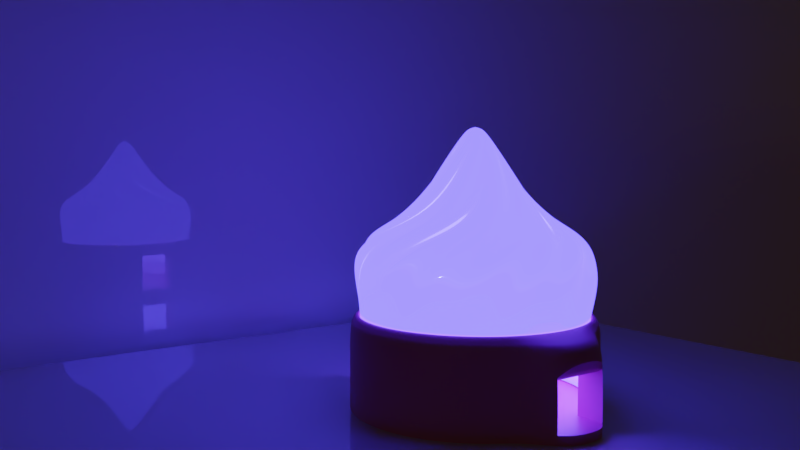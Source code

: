 # Source: lamp.blend  (saved by Blender 2.79.0; exported with 4.5.12 LTS)
import bpy
from mathutils import Matrix  # noqa: F401  (used for matrix-valued properties, if any)

bpy.ops.wm.read_factory_settings(use_empty=True)
scene = bpy.context.scene
scene.name = 'Scene'

# ---- collections
col_collection_1 = bpy.data.collections.new('Collection 1'); scene.collection.children.link(col_collection_1)

# ---- materials (node trees are filled in below, after node groups)
mat_material_004 = bpy.data.materials.new('Material.004')
mat_material_004.alpha_threshold = 0.0
mat_material_004.roughness = 0.5
mat_material_001 = bpy.data.materials.new('Material.001')
mat_material_001.alpha_threshold = 0.0
mat_material_001.roughness = 0.5
mat_material = bpy.data.materials.new('Material')
mat_material.alpha_threshold = 0.0
mat_material.roughness = 0.5
mat_material.line_color = (0.0, 0.0, 0.0, 1.0)
mat_material_002 = bpy.data.materials.new('Material.002')
mat_material_002.alpha_threshold = 0.0
mat_material_002.roughness = 0.5
mat_material_003 = bpy.data.materials.new('Material.003')
mat_material_003.alpha_threshold = 0.0
mat_material_003.roughness = 0.5

# ---- material node trees
mat_material_004.use_nodes = True; mat_material_004.node_tree.nodes.clear()
_N = mat_material_004.node_tree.nodes; _L = mat_material_004.node_tree.links
n0 = _N.new('ShaderNodeOutputMaterial'); n0.name = 'Material Output'; n0.location = (300, 300)
n1 = _N.new('ShaderNodeBsdfPrincipled'); n1.name = 'Principled BSDF'; n1.location = (10, 300)
n1.width = 150
n1.subsurface_method = 'BURLEY'
n1.inputs[2].default_value = 0.0
n1.inputs[3].default_value = 1.45
n1.inputs[9].default_value = (1.0, 1.0, 1.0)
_L.new(n1.outputs[0], n0.inputs[0])
n0.is_active_output = True
mat_material_001.use_nodes = True; mat_material_001.node_tree.nodes.clear()
_N = mat_material_001.node_tree.nodes; _L = mat_material_001.node_tree.links
n0 = _N.new('ShaderNodeOutputMaterial'); n0.name = 'Material Output'; n0.location = (300, 300)
n1 = _N.new('ShaderNodeBsdfPrincipled'); n1.name = 'Principled BSDF'; n1.location = (10, 300)
n1.width = 150
n1.subsurface_method = 'BURLEY'
n1.inputs[1].default_value = 0.4826
n1.inputs[2].default_value = 0.0
n1.inputs[3].default_value = 1.45
n1.inputs[9].default_value = (1.0, 1.0, 1.0)
n1.inputs[19].default_value = 0.25
_L.new(n1.outputs[0], n0.inputs[0])
n0.is_active_output = True
mat_material_002.use_nodes = True; mat_material_002.node_tree.nodes.clear()
_N = mat_material_002.node_tree.nodes; _L = mat_material_002.node_tree.links
n0 = _N.new('ShaderNodeOutputMaterial'); n0.name = 'Material Output'; n0.location = (813, 299)
n1 = _N.new('ShaderNodeEmission'); n1.name = 'Emission'; n1.location = (373, 141)
n1.inputs[0].default_value = (0.03751, 0.02872, 0.8, 1.0)
n1.inputs[1].default_value = 10.3
n2 = _N.new('ShaderNodeBsdfPrincipled'); n2.name = 'Principled BSDF'; n2.location = (1, 193)
n2.width = 150
n2.subsurface_method = 'BURLEY'
n2.inputs[0].default_value = (0.8, 0.7178, 0.6302, 1.0)
n2.inputs[2].default_value = 0.1
n2.inputs[3].default_value = 0.0
n2.inputs[9].default_value = (1.0, 1.0, 1.0)
n2.inputs[15].default_value = 1.0
n2.inputs[19].default_value = 0.25
n2.inputs[24].default_value = 0.2
n3 = _N.new('ShaderNodeAddShader'); n3.name = 'Add Shader'; n3.location = (593, 230)
_L.new(n1.outputs[0], n3.inputs[0])
_L.new(n3.outputs[0], n0.inputs[0])
_L.new(n2.outputs[0], n3.inputs[1])
n0.is_active_output = True
mat_material_003.use_nodes = True; mat_material_003.node_tree.nodes.clear()
_N = mat_material_003.node_tree.nodes; _L = mat_material_003.node_tree.links
n0 = _N.new('ShaderNodeOutputMaterial'); n0.name = 'Material Output'; n0.location = (583, 207)
n1 = _N.new('ShaderNodeBsdfPrincipled'); n1.name = 'Principled BSDF'; n1.location = (270, 267)
n1.width = 150
n1.subsurface_method = 'BURLEY'
n1.inputs[0].default_value = (0.5324, 0.08748, 0.2101, 1.0)
n1.inputs[3].default_value = 1.45
n1.inputs[9].default_value = (1.0, 1.0, 1.0)
_L.new(n1.outputs[0], n0.inputs[0])
n0.is_active_output = True

# ---- world
world_world = bpy.data.worlds.new('World'); scene.world = world_world
world_world.use_nodes = True; world_world.node_tree.nodes.clear()
_N = world_world.node_tree.nodes; _L = world_world.node_tree.links
n0 = _N.new('ShaderNodeOutputWorld'); n0.name = 'World Output'; n0.location = (300, 300)
n1 = _N.new('ShaderNodeBackground'); n1.name = 'Background'; n1.location = (10, 300)
n2 = _N.new('ShaderNodeTexSky'); n2.name = 'Sky Texture'; n2.location = (-190, 300)
n2.sky_type = 'HOSEK_WILKIE'
n2.sun_direction = (0.4441, 0.5164, -0.7322)
n2.turbidity = 2.7
n2.ground_albedo = 0.2571
n2.sun_elevation = 1.571
_L.new(n1.outputs[0], n0.inputs[0])
_L.new(n2.outputs[0], n1.inputs[0])
n0.is_active_output = True
world_world.color = (0.05088, 0.05088, 0.05088)
world_world.use_sun_shadow = False
world_world.sun_shadow_jitter_overblur = 0.0
world_world.cycles.sampling_method = 'MANUAL'

# ---- cameras
cam_camera_001 = bpy.data.cameras.new('Camera.001')
cam_camera_001.clip_end = 1e+04
cam_camera_001.lens = 35.0
cam_camera_001.sensor_width = 32.0
cam_camera_001.sensor_height = 18.0
cam_camera_001.display_size = 2.0
cam_camera_001.dof.focus_distance = 0.0
cam_camera = bpy.data.cameras.new('Camera')
cam_camera.clip_end = 100.0
cam_camera.lens = 35.0
cam_camera.sensor_width = 32.0
cam_camera.sensor_height = 18.0
cam_camera.ortho_scale = 7.314
cam_camera.dof.focus_distance = 0.0

# ---- lights
light_point_002 = bpy.data.lights.new('Point.002', 'POINT')
light_point_002.transmission_factor = 0.0
light_point_002.energy = 1e+04
light_point_002.shadow_buffer_clip_start = 0.5
light_point_002.shadow_soft_size = 0.1
light_point_002.shadow_maximum_resolution = 0.006
light_point_002.use_absolute_resolution = True
light_point = bpy.data.lights.new('Point', 'POINT')
light_point.transmission_factor = 0.0
light_point.energy = 100.0
light_point.shadow_buffer_clip_start = 0.5
light_point.shadow_soft_size = 0.1
light_point.shadow_maximum_resolution = 0.006
light_point.use_absolute_resolution = True
light_lamp = bpy.data.lights.new('Lamp', 'POINT')
light_lamp.transmission_factor = 0.0
light_lamp.cutoff_distance = 30.0
light_lamp.energy = 100.0
light_lamp.shadow_buffer_clip_start = 1.001
light_lamp.shadow_soft_size = 0.1
light_lamp.shadow_maximum_resolution = 0.006
light_lamp.use_absolute_resolution = True

# ---- meshes
me_cylinder = bpy.data.meshes.new('Cylinder')
me_cylinder.from_pydata([(0.0, 10.36, -42.89), (0.0, 10.36, 42.89), (2.111, 10.16, -42.89), (2.111, 10.16, 42.89), (4.141, 9.568, -42.89), (4.141, 9.568, 42.89), (6.012, 8.611, -42.89), (6.012, 8.611, 42.89), (7.652, 7.323, -42.89), (7.652, 7.323, 42.89), (8.998, 5.754, -42.89), (8.998, 5.754, 42.89), (9.998, 3.963, -42.89), (9.998, 3.963, 42.89), (10.61, 2.02, -42.89), (10.61, 2.02, 42.89), (10.82, 7.819e-07, -42.89), (10.82, 7.819e-07, 42.89), (10.61, -14.61, -42.89), (10.61, -14.61, 42.89), (9.998, -16.55, -42.89), (9.998, -16.55, 42.89), (8.998, -18.34, -42.89), (8.998, -18.34, 42.89), (7.652, -19.91, -42.89), (7.652, -19.91, 42.89), (6.012, -21.2, -42.89), (6.012, -21.2, 42.89), (4.141, -22.16, -42.89), (4.141, -22.16, 42.89), (2.111, -22.75, -42.89), (2.111, -22.75, 42.89), (-3.526e-06, -22.95, -42.89), (-3.526e-06, -22.95, 42.89), (-2.111, -22.75, -42.89), (-2.111, -22.75, 42.89), (-4.141, -22.16, -42.89), (-4.141, -22.16, 42.89), (-6.012, -21.2, -42.89), (-6.012, -21.2, 42.89), (-7.652, -19.91, -42.89), (-7.652, -19.91, 42.89), (-8.998, -18.34, -42.89), (-8.998, -18.34, 42.89), (-9.998, -16.55, -42.89), (-9.998, -16.55, 42.89), (-10.61, -14.61, -42.89), (-10.61, -14.61, 42.89), (-10.82, 1e-05, -42.89), (-10.82, 1e-05, 42.89), (-10.61, 2.02, -42.89), (-10.61, 2.02, 42.89), (-9.998, 3.963, -42.89), (-9.998, 3.963, 42.89), (-8.998, 5.754, -42.89), (-8.998, 5.754, 42.89), (-7.652, 7.323, -42.89), (-7.652, 7.323, 42.89), (-6.012, 8.611, -42.89), (-6.012, 8.611, 42.89), (-4.141, 9.568, -42.89), (-4.141, 9.568, 42.89), (-2.111, 10.16, -42.89), (-2.111, 10.16, 42.89)], [], [(0, 1, 3, 2), (2, 3, 5, 4), (4, 5, 7, 6), (6, 7, 9, 8), (8, 9, 11, 10), (10, 11, 13, 12), (12, 13, 15, 14), (14, 15, 17, 16), (16, 17, 19, 18), (18, 19, 21, 20), (20, 21, 23, 22), (22, 23, 25, 24), (24, 25, 27, 26), (26, 27, 29, 28), (28, 29, 31, 30), (30, 31, 33, 32), (32, 33, 35, 34), (34, 35, 37, 36), (36, 37, 39, 38), (38, 39, 41, 40), (40, 41, 43, 42), (42, 43, 45, 44), (44, 45, 47, 46), (46, 47, 49, 48), (48, 49, 51, 50), (50, 51, 53, 52), (52, 53, 55, 54), (54, 55, 57, 56), (56, 57, 59, 58), (58, 59, 61, 60), (3, 1, 63, 61, 59, 57, 55, 53, 51, 49, 47, 45, 43, 41, 39, 37, 35, 33, 31, 29, 27, 25, 23, 21, 19, 17, 15, 13, 11, 9, 7, 5), (60, 61, 63, 62), (62, 63, 1, 0), (0, 2, 4, 6, 8, 10, 12, 14, 16, 18, 20, 22, 24, 26, 28, 30, 32, 34, 36, 38, 40, 42, 44, 46, 48, 50, 52, 54, 56, 58, 60, 62)])
me_cylinder.use_remesh_preserve_volume = False
me_cylinder.use_remesh_preserve_attributes = False
me_cylinder.use_mirror_vertex_groups = False
me_cylinder.update()
me_cube_001 = bpy.data.meshes.new('Cube.001')
me_cube_001.from_pydata([(-1.0, -1.0, -1.0), (-1.0, -1.0, 1.0), (-1.0, 1.0, -1.0), (-1.0, 1.0, 1.0), (1.0, -1.0, -1.0), (1.0, -1.0, 1.0), (1.0, 1.0, -1.0), (1.0, 1.0, 1.0)], [], [(0, 1, 3, 2), (2, 3, 7, 6), (6, 7, 5, 4), (4, 5, 1, 0), (2, 6, 4, 0), (7, 3, 1, 5)])
me_cube_001.materials.append(mat_material_004)
me_cube_001.use_remesh_preserve_volume = False
me_cube_001.use_remesh_preserve_attributes = False
me_cube_001.use_mirror_vertex_groups = False
me_cube_001.update()
me_plane = bpy.data.meshes.new('Plane')
me_plane.from_pydata([(-1.0, -1.0, 0.0), (1.0, -1.0, 0.0), (-1.0, 1.0, 0.0), (1.0, 1.0, 0.0), (-1.0, 1.0, 0.364), (-1.0, -1.0, 0.364), (1.0, -1.0, 0.364), (1.0, 1.0, 0.364)], [], [(0, 2, 3, 1), (5, 6, 7, 4), (1, 3, 7, 6), (2, 0, 5, 4), (3, 2, 4, 7), (0, 1, 6, 5)])
me_plane.materials.append(mat_material_001)
me_plane.use_remesh_preserve_volume = False
me_plane.use_remesh_preserve_attributes = False
me_plane.use_mirror_vertex_groups = False
me_plane.update()
me_cube_002 = bpy.data.meshes.new('Cube.002')
me_cube_002.from_pydata([(8.0, 20.5, 0.3753), (8.0, 6.091e-07, 0.3753), (-8.0, 2.442e-06, 0.3753), (-8.0, 20.5, 0.3753), (8.0, 20.5, 10.5), (8.0, -6.109e-06, 10.5), (-8.0, 3.666e-06, 10.5), (-8.0, 20.5, 10.5), (8.0, 20.5, 6.619), (8.0, -4.686e-06, 6.619), (-8.0, 3.3e-06, 6.619), (-8.0, 20.5, 6.619), (8.0, 17.38, 6.376), (8.0, -4.299e-06, 6.376), (-8.0, 3.251e-06, 6.376), (-8.0, 17.38, 6.376), (8.0, 20.5, 1.211), (8.0, -4.106e-06, 4.531), (-8.0, 3.121e-06, 4.531), (-8.0, 20.5, 1.211), (7.25, 19.54, 11.01), (7.25, 0.9607, 11.01), (-7.25, 19.54, 11.01), (-7.25, 0.9607, 11.01), (7.25, 19.54, 15.42), (7.25, 0.9607, 15.42), (-7.25, 19.54, 15.42), (-7.25, 0.9607, 15.42), (7.25, 0.9607, 12.16), (-7.25, 0.9607, 12.16), (7.25, 19.54, 12.16), (-7.25, 19.54, 12.16), (7.25, 26.21, 15.42), (-7.25, 26.21, 15.42), (7.25, 26.21, 12.16), (-7.25, 26.21, 12.16)], [], [(0, 1, 2, 3), (6, 5, 21, 23), (8, 4, 5, 9), (9, 5, 6, 10), (10, 6, 7, 11), (16, 0, 3, 19), (4, 8, 11, 7), (14, 10, 11, 15), (13, 9, 10, 14), (12, 8, 9, 13), (16, 12, 13, 17), (17, 13, 14, 18), (18, 14, 15, 19), (8, 12, 15, 11), (2, 18, 19, 3), (1, 17, 18, 2), (0, 16, 17, 1), (12, 16, 19, 15), (29, 28, 25, 27), (5, 4, 20, 21), (7, 6, 23, 22), (4, 7, 22, 20), (24, 26, 27, 25), (28, 30, 24, 25), (31, 29, 27, 26), (31, 26, 33, 35), (20, 22, 31, 30), (22, 23, 29, 31), (21, 20, 30, 28), (23, 21, 28, 29), (34, 35, 33, 32), (26, 24, 32, 33), (30, 31, 35, 34), (24, 30, 34, 32)])
me_cube_002.materials.append(mat_material)
me_cube_002.use_remesh_preserve_volume = False
me_cube_002.use_remesh_preserve_attributes = False
me_cube_002.use_mirror_vertex_groups = False
me_cube_002.update()
me_cube = bpy.data.meshes.new('Cube')
me_cube.from_pydata([(8.0, 12.52, 0.0), (8.0, -8.0, 0.0), (-8.0, -8.0, 0.0), (-8.0, 12.52, 0.0), (8.0, 12.52, 12.0), (8.0, -8.0, 12.0), (-8.0, -8.0, 12.0), (-8.0, 12.52, 12.0), (8.0, -9.537e-07, 0.0), (-8.0, 9.537e-07, 0.0), (8.0, -10.53, 24.72), (8.0, -18.53, 24.72), (-8.0, -18.53, 24.72), (-8.0, -10.53, 24.72), (-8.0, -11.34, 16.03), (-8.0, -3.306, 16.16), (8.0, -3.306, 16.16), (8.0, -11.34, 16.03), (8.0, 2.883, 12.0), (8.0, -1.839, 14.22), (8.0, -2.883, 12.0), (8.0, -4.214e-06, 9.117), (8.0, 2.074, 12.08), (8.0, 1.195, 12.3), (8.0, 0.3059, 12.65), (8.0, -0.5331, 13.11), (8.0, -1.265, 13.65), (-8.0, -1.839, 14.22), (-8.0, 2.883, 12.0), (-8.0, 5.914e-07, 9.117), (-8.0, -2.883, 12.0), (-8.0, -1.265, 13.65), (-8.0, -0.5331, 13.11), (-8.0, 0.3059, 12.65), (-8.0, 1.195, 12.3), (-8.0, 2.074, 12.08)], [], [(8, 1, 2, 9), (15, 14, 12, 13), (4, 7, 28, 18), (1, 5, 6, 2), (27, 30, 6, 14, 15), (4, 0, 3, 7), (19, 27, 15, 16), (0, 4, 18, 21, 8), (0, 8, 9, 3), (10, 13, 12, 11), (16, 15, 13, 10), (14, 17, 11, 12), (17, 16, 10, 11), (8, 21, 20, 5, 1), (6, 5, 17, 14), (9, 29, 28, 7, 3), (2, 6, 30, 29, 9), (18, 22, 23, 24, 25, 26, 19, 20, 21), (27, 31, 32, 33, 34, 35, 28, 29, 30), (27, 19, 26, 31), (31, 26, 25, 32), (32, 25, 24, 33), (33, 24, 23, 34), (34, 23, 22, 35), (35, 22, 18, 28), (5, 20, 19, 16, 17)])
me_cube.materials.append(mat_material)
me_cube.use_remesh_preserve_volume = False
me_cube.use_remesh_preserve_attributes = False
me_cube.use_mirror_vertex_groups = False
me_cube.update()
me_cylinder_001 = bpy.data.meshes.new('Cylinder.001')
me_cylinder_001.from_pydata([(0.0, 30.57, -1.0), (-11.76, 28.22, 44.13), (5.964, 29.98, -1.0), (-8.901, 23.8, 44.13), (11.7, 28.24, -1.0), (-0.07069, 30.57, 44.13), (16.98, 25.42, -1.0), (3.244, 27.86, 44.13), (21.62, 21.62, -1.0), (11.63, 28.27, 44.13), (25.42, 16.98, -1.0), (10.54, 23.13, 44.13), (28.24, 11.7, -1.0), (21.57, 21.67, 44.13), (29.98, 5.964, -1.0), (22.0, 17.41, 44.13), (30.57, 2.308e-06, -1.0), (28.22, 11.76, 44.13), (29.98, -5.964, -1.0), (23.8, 8.901, 44.13), (28.24, -11.7, -1.0), (30.57, 0.07069, 44.13), (25.42, -16.98, -1.0), (27.86, -3.244, 44.13), (21.62, -21.62, -1.0), (28.27, -11.63, 44.13), (16.98, -25.42, -1.0), (23.13, -10.54, 44.13), (11.7, -28.24, -1.0), (21.67, -21.57, 44.13), (5.964, -29.98, -1.0), (17.41, -22.0, 44.13), (-9.962e-06, -30.57, -1.0), (11.76, -28.22, 44.13), (-5.964, -29.98, -1.0), (8.901, -23.8, 44.13), (-11.7, -28.24, -1.0), (0.07067, -30.57, 44.13), (-16.98, -25.42, -1.0), (-3.244, -27.86, 44.13), (-21.62, -21.62, -1.0), (-11.63, -28.27, 44.13), (-25.42, -16.98, -1.0), (-10.54, -23.13, 44.13), (-28.24, -11.7, -1.0), (-21.57, -21.67, 44.13), (-29.98, -5.964, -1.0), (-22.0, -17.41, 44.13), (-30.57, 2.952e-05, -1.0), (-28.22, -11.76, 44.13), (-29.98, 5.964, -1.0), (-23.8, -8.901, 44.13), (-28.24, 11.7, -1.0), (-30.57, -0.07065, 44.13), (-25.42, 16.98, -1.0), (-27.86, 3.244, 44.13), (-21.62, 21.62, -1.0), (-28.27, 11.63, 44.13), (-16.98, 25.42, -1.0), (-23.13, 10.54, 44.13), (-11.7, 28.24, -1.0), (-21.67, 21.57, 44.13), (-5.964, 29.98, -1.0), (-17.41, 22.0, 44.13), (-0.7514, -0.1716, 72.81), (-0.7705, -0.02174, 72.81), (-0.7599, 0.129, 72.81), (-0.7202, 0.2748, 72.81), (-0.6527, 0.41, 72.81), (-0.5602, 0.5294, 72.81), (-0.4461, 0.6285, 72.81), (-0.3149, 0.7035, 72.81), (-0.1716, 0.7514, 72.81), (-0.02175, 0.7705, 72.81), (0.129, 0.7599, 72.81), (0.2748, 0.7202, 72.81), (0.41, 0.6527, 72.81), (0.5294, 0.5602, 72.81), (0.6285, 0.4461, 72.81), (0.7035, 0.3149, 72.81), (0.7514, 0.1716, 72.81), (0.7705, 0.02175, 72.81), (0.7599, -0.129, 72.81), (0.7202, -0.2748, 72.81), (0.6527, -0.41, 72.81), (0.5602, -0.5294, 72.81), (0.4461, -0.6285, 72.81), (0.3149, -0.7035, 72.81), (0.1716, -0.7514, 72.81), (0.02174, -0.7705, 72.81), (-0.129, -0.7599, 72.81), (-0.2748, -0.7202, 72.81), (-0.41, -0.6527, 72.81), (-0.5294, -0.5602, 72.81), (-0.6286, -0.4461, 72.81), (-0.7035, -0.3149, 72.81), (-11.27, 8.617, 50.28), (-14.74, 8.604, 50.28), (-10.33, 13.59, 50.28), (-7.476, 15.34, 50.28), (-4.339, 16.51, 50.28), (-1.877, 14.06, 50.28), (2.308, 16.91, 50.28), (5.563, 16.14, 50.28), (8.604, 14.74, 50.28), (8.617, 11.27, 50.28), (13.59, 10.33, 50.28), (15.34, 7.476, 50.28), (16.51, 4.339, 50.28), (14.06, 1.877, 50.28), (16.91, -2.308, 50.28), (16.14, -5.563, 50.28), (14.74, -8.604, 50.28), (11.27, -8.617, 50.28), (10.33, -13.59, 50.28), (7.476, -15.34, 50.28), (4.339, -16.51, 50.28), (1.877, -14.06, 50.28), (-2.308, -16.91, 50.28), (-5.563, -16.14, 50.28), (-8.604, -14.74, 50.28), (-8.617, -11.27, 50.28), (-13.59, -10.33, 50.28), (-15.34, -7.476, 50.28), (-16.51, -4.339, 50.28), (-14.06, -1.877, 50.28), (-16.91, 2.308, 50.28), (-16.14, 5.563, 50.28), (-4.239, -0.1196, 70.76), (-4.134, -0.9444, 70.76), (-4.181, 0.7097, 70.76), (-3.962, 1.512, 70.76), (-3.591, 2.256, 70.76), (-3.082, 2.913, 70.76), (-2.455, 3.458, 70.76), (-1.733, 3.871, 70.76), (-0.9444, 4.134, 70.76), (-0.1196, 4.239, 70.76), (0.7097, 4.181, 70.76), (1.512, 3.962, 70.76), (2.256, 3.591, 70.76), (2.913, 3.082, 70.76), (3.458, 2.455, 70.76), (3.871, 1.733, 70.76), (4.134, 0.9444, 70.76), (4.239, 0.1196, 70.76), (4.181, -0.7097, 70.76), (3.962, -1.512, 70.76), (3.591, -2.256, 70.76), (3.082, -2.913, 70.76), (2.455, -3.458, 70.76), (1.733, -3.871, 70.76), (0.9443, -4.134, 70.76), (0.1196, -4.239, 70.76), (-0.7097, -4.181, 70.76), (-1.512, -3.962, 70.76), (-2.256, -3.591, 70.76), (-2.913, -3.082, 70.76), (-3.458, -2.455, 70.76), (-3.871, -1.733, 70.76), (0.0, 30.57, 21.79), (5.964, 29.98, 21.79), (11.7, 28.24, 21.79), (16.98, 25.42, 21.79), (21.62, 21.62, 21.79), (25.42, 16.98, 21.79), (28.24, 11.7, 21.79), (29.98, 5.964, 21.79), (30.57, 2.308e-06, 21.79), (29.98, -5.964, 21.79), (28.24, -11.7, 21.79), (25.42, -16.98, 21.79), (21.62, -21.62, 21.79), (16.98, -25.42, 21.79), (11.7, -28.24, 21.79), (5.964, -29.98, 21.79), (-9.962e-06, -30.57, 21.79), (-5.964, -29.98, 21.79), (-11.7, -28.24, 21.79), (-16.98, -25.42, 21.79), (-21.62, -21.62, 21.79), (-25.42, -16.98, 21.79), (-28.24, -11.7, 21.79), (-29.98, -5.964, 21.79), (-30.57, 2.952e-05, 21.79), (-29.98, 5.964, 21.79), (-28.24, 11.7, 21.79), (-25.42, 16.98, 21.79), (-21.62, 21.62, 21.79), (-16.98, 25.42, 21.79), (-11.7, 28.24, 21.79), (-5.964, 29.98, 21.79), (-3.938, 33.61, 36.19), (2.696, 33.74, 36.19), (9.226, 32.56, 36.19), (12.66, 28.36, 36.19), (20.98, 26.55, 36.19), (25.76, 21.95, 36.19), (29.55, 16.5, 36.19), (29.0, 11.1, 36.19), (33.61, 3.938, 36.19), (33.74, -2.696, 36.19), (32.56, -9.226, 36.19), (28.36, -12.66, 36.19), (26.55, -20.98, 36.19), (21.95, -25.76, 36.19), (16.5, -29.55, 36.19), (11.1, -29.0, 36.19), (3.938, -33.61, 36.19), (-2.696, -33.74, 36.19), (-9.226, -32.56, 36.19), (-12.66, -28.36, 36.19), (-20.98, -26.55, 36.19), (-25.76, -21.95, 36.19), (-29.55, -16.5, 36.19), (-29.0, -11.1, 36.19), (-33.61, -3.938, 36.19), (-33.74, 2.696, 36.19), (-32.56, 9.226, 36.19), (-28.36, 12.66, 36.19), (-26.55, 20.98, 36.19), (-21.95, 25.76, 36.19), (-16.5, 29.55, 36.19), (-11.1, 29.0, 36.19)], [], [(192, 1, 3, 193), (193, 3, 5, 194), (194, 5, 7, 195), (195, 7, 9, 196), (196, 9, 11, 197), (197, 11, 13, 198), (198, 13, 15, 199), (199, 15, 17, 200), (200, 17, 19, 201), (201, 19, 21, 202), (202, 21, 23, 203), (203, 23, 25, 204), (204, 25, 27, 205), (205, 27, 29, 206), (206, 29, 31, 207), (207, 31, 33, 208), (208, 33, 35, 209), (209, 35, 37, 210), (210, 37, 39, 211), (211, 39, 41, 212), (212, 41, 43, 213), (213, 43, 45, 214), (214, 45, 47, 215), (215, 47, 49, 216), (216, 49, 51, 217), (217, 51, 53, 218), (218, 53, 55, 219), (219, 55, 57, 220), (220, 57, 59, 221), (221, 59, 61, 222), (15, 13, 102, 103), (222, 61, 63, 223), (223, 63, 1, 192), (33, 31, 111, 112), (51, 49, 120, 121), (7, 5, 98, 99), (25, 23, 107, 108), (43, 41, 116, 117), (61, 59, 125, 126), (17, 15, 103, 104), (35, 33, 112, 113), (53, 51, 121, 122), (9, 7, 99, 100), (27, 25, 108, 109), (45, 43, 117, 118), (63, 61, 126, 127), (19, 17, 104, 105), (37, 35, 113, 114), (55, 53, 122, 123), (11, 9, 100, 101), (29, 27, 109, 110), (47, 45, 118, 119), (3, 1, 97, 96), (1, 63, 127, 97), (21, 19, 105, 106), (39, 37, 114, 115), (57, 55, 123, 124), (13, 11, 101, 102), (31, 29, 110, 111), (49, 47, 119, 120), (5, 3, 96, 98), (23, 21, 106, 107), (41, 39, 115, 116), (59, 57, 124, 125), (65, 64, 95, 94, 93, 92, 91, 90, 89, 88, 87, 86, 85, 84, 83, 82, 81, 80, 79, 78, 77, 76, 75, 74, 73, 72, 71, 70, 69, 68, 67, 66), (129, 128, 96, 97), (128, 130, 98, 96), (130, 131, 99, 98), (131, 132, 100, 99), (132, 133, 101, 100), (133, 134, 102, 101), (134, 135, 103, 102), (135, 136, 104, 103), (136, 137, 105, 104), (137, 138, 106, 105), (138, 139, 107, 106), (139, 140, 108, 107), (140, 141, 109, 108), (141, 142, 110, 109), (142, 143, 111, 110), (143, 144, 112, 111), (144, 145, 113, 112), (145, 146, 114, 113), (146, 147, 115, 114), (147, 148, 116, 115), (148, 149, 117, 116), (149, 150, 118, 117), (150, 151, 119, 118), (151, 152, 120, 119), (152, 153, 121, 120), (153, 154, 122, 121), (154, 155, 123, 122), (155, 156, 124, 123), (156, 157, 125, 124), (157, 158, 126, 125), (158, 159, 127, 126), (159, 129, 97, 127), (64, 65, 128, 129), (65, 66, 130, 128), (66, 67, 131, 130), (67, 68, 132, 131), (68, 69, 133, 132), (69, 70, 134, 133), (70, 71, 135, 134), (71, 72, 136, 135), (72, 73, 137, 136), (73, 74, 138, 137), (74, 75, 139, 138), (75, 76, 140, 139), (76, 77, 141, 140), (77, 78, 142, 141), (78, 79, 143, 142), (79, 80, 144, 143), (80, 81, 145, 144), (81, 82, 146, 145), (82, 83, 147, 146), (83, 84, 148, 147), (84, 85, 149, 148), (85, 86, 150, 149), (86, 87, 151, 150), (87, 88, 152, 151), (88, 89, 153, 152), (89, 90, 154, 153), (90, 91, 155, 154), (91, 92, 156, 155), (92, 93, 157, 156), (93, 94, 158, 157), (94, 95, 159, 158), (95, 64, 129, 159), (62, 191, 160, 0), (60, 190, 191, 62), (58, 189, 190, 60), (56, 188, 189, 58), (54, 187, 188, 56), (52, 186, 187, 54), (50, 185, 186, 52), (48, 184, 185, 50), (46, 183, 184, 48), (44, 182, 183, 46), (42, 181, 182, 44), (40, 180, 181, 42), (38, 179, 180, 40), (36, 178, 179, 38), (34, 177, 178, 36), (32, 176, 177, 34), (30, 175, 176, 32), (28, 174, 175, 30), (26, 173, 174, 28), (24, 172, 173, 26), (22, 171, 172, 24), (20, 170, 171, 22), (18, 169, 170, 20), (16, 168, 169, 18), (14, 167, 168, 16), (12, 166, 167, 14), (10, 165, 166, 12), (8, 164, 165, 10), (6, 163, 164, 8), (4, 162, 163, 6), (2, 161, 162, 4), (0, 160, 161, 2), (191, 223, 192, 160), (190, 222, 223, 191), (189, 221, 222, 190), (188, 220, 221, 189), (187, 219, 220, 188), (186, 218, 219, 187), (185, 217, 218, 186), (184, 216, 217, 185), (183, 215, 216, 184), (182, 214, 215, 183), (181, 213, 214, 182), (180, 212, 213, 181), (179, 211, 212, 180), (178, 210, 211, 179), (177, 209, 210, 178), (176, 208, 209, 177), (175, 207, 208, 176), (174, 206, 207, 175), (173, 205, 206, 174), (172, 204, 205, 173), (171, 203, 204, 172), (170, 202, 203, 171), (169, 201, 202, 170), (168, 200, 201, 169), (167, 199, 200, 168), (166, 198, 199, 167), (165, 197, 198, 166), (164, 196, 197, 165), (163, 195, 196, 164), (162, 194, 195, 163), (161, 193, 194, 162), (160, 192, 193, 161)])
me_cylinder_001.polygons.foreach_set('use_smooth', [True] * 193)
_k = {(0, 2): 1.0, (2, 4): 1.0, (4, 6): 1.0, (6, 8): 1.0, (8, 10): 1.0, (10, 12): 1.0, (12, 14): 1.0, (14, 16): 1.0, (16, 18): 1.0, (18, 20): 1.0, (20, 22): 1.0, (22, 24): 1.0, (24, 26): 1.0, (26, 28): 1.0, (28, 30): 1.0, (30, 32): 1.0, (32, 34): 1.0, (34, 36): 1.0, (36, 38): 1.0, (38, 40): 1.0, (40, 42): 1.0, (42, 44): 1.0, (44, 46): 1.0, (46, 48): 1.0, (48, 50): 1.0, (50, 52): 1.0, (52, 54): 1.0, (54, 56): 1.0, (56, 58): 1.0, (58, 60): 1.0, (60, 62): 1.0, (0, 62): 1.0, (160, 191): 1.0, (190, 191): 1.0, (189, 190): 1.0, (188, 189): 1.0, (187, 188): 1.0, (186, 187): 1.0, (185, 186): 1.0, (184, 185): 1.0, (183, 184): 1.0, (182, 183): 1.0, (181, 182): 1.0, (180, 181): 1.0, (179, 180): 1.0, (178, 179): 1.0, (177, 178): 1.0, (176, 177): 1.0, (175, 176): 1.0, (174, 175): 1.0, (173, 174): 1.0, (172, 173): 1.0, (171, 172): 1.0, (170, 171): 1.0, (169, 170): 1.0, (168, 169): 1.0, (167, 168): 1.0, (166, 167): 1.0, (165, 166): 1.0, (164, 165): 1.0, (163, 164): 1.0, (162, 163): 1.0, (161, 162): 1.0, (160, 161): 1.0}
me_cylinder_001.attributes.new('crease_edge', 'FLOAT', 'EDGE').data.foreach_set('value', [_k.get((min(e.vertices), max(e.vertices)), 0.0) for e in me_cylinder_001.edges])
me_cylinder_001.materials.append(mat_material_002)
me_cylinder_001.use_remesh_preserve_volume = False
me_cylinder_001.use_remesh_preserve_attributes = False
me_cylinder_001.use_mirror_vertex_groups = False
me_cylinder_001.update()
me_circle = bpy.data.meshes.new('Circle')
me_circle.from_pydata([(2.936e-06, 31.5, 0.0), (-6.145, 30.89, 0.0), (-12.05, 29.1, 0.0), (-17.5, 26.19, 0.0), (-22.27, 22.27, 0.0), (-26.19, 17.5, 0.0), (-29.1, 12.05, 0.0), (-30.89, 6.145, 0.0), (-31.5, -6.443e-06, 0.0), (-30.89, -6.145, 0.0), (-29.1, -12.05, 0.0), (-26.19, -17.5, 0.0), (-22.27, -22.27, 0.0), (-17.5, -26.19, 0.0), (-12.05, -29.1, 0.0), (-6.145, -30.89, 0.0), (1.32e-05, -31.5, 0.0), (6.145, -30.89, 0.0), (12.05, -29.1, 0.0), (17.5, -26.19, 0.0), (22.27, -22.27, 0.0), (26.19, -17.5, 0.0), (29.1, -12.05, 0.0), (30.89, -6.145, 0.0), (31.5, 2.159e-05, 0.0), (30.89, 6.145, 0.0), (29.1, 12.05, 0.0), (26.19, 17.5, 0.0), (22.27, 22.27, 0.0), (17.5, 26.19, 0.0), (12.05, 29.1, 0.0), (6.145, 30.89, 0.0), (2.936e-06, 31.5, 22.99), (-6.145, 30.89, 22.99), (-12.05, 29.1, 22.99), (-17.5, 26.19, 22.99), (-22.27, 22.27, 22.99), (-26.19, 17.5, 22.99), (-29.1, 12.05, 22.99), (-30.89, 6.145, 22.99), (-31.5, -6.443e-06, 22.99), (-30.89, -6.145, 22.99), (-29.1, -12.05, 22.99), (-26.19, -17.5, 22.99), (-22.27, -22.27, 22.99), (-17.5, -26.19, 22.99), (-12.05, -29.1, 22.99), (-6.145, -30.89, 22.99), (1.32e-05, -31.5, 22.99), (6.145, -30.89, 22.99), (12.05, -29.1, 22.99), (17.5, -26.19, 22.99), (22.27, -22.27, 22.99), (26.19, -17.5, 22.99), (29.1, -12.05, 22.99), (30.89, -6.145, 22.99), (31.5, 2.159e-05, 22.99), (30.89, 6.145, 22.99), (29.1, 12.05, 22.99), (26.19, 17.5, 22.99), (22.27, 22.27, 22.99), (17.5, 26.19, 22.99), (12.05, 29.1, 22.99), (6.145, 30.89, 22.99), (-6.611, 41.3, 0.0), (3.157e-06, 40.6, 0.0), (-12.97, 36.23, 0.0), (-18.83, 28.18, 0.0), (-23.96, 23.96, 0.0), (-28.18, 18.83, 0.0), (-31.31, 12.97, 0.0), (-33.24, 6.611, 0.0), (-33.89, -7.033e-06, 0.0), (-33.24, -6.611, 0.0), (-31.31, -12.97, 0.0), (-28.18, -18.83, 0.0), (-23.96, -23.96, 0.0), (-18.83, -28.18, 0.0), (-12.97, -31.31, 0.0), (-6.611, -40.87, 0.0), (1.42e-05, -41.52, 0.0), (6.611, -40.87, 0.0), (12.97, -31.31, 0.0), (18.83, -28.18, 0.0), (23.96, -23.96, 0.0), (28.18, -18.83, 0.0), (31.31, -12.97, 0.0), (33.24, -6.611, 0.0), (33.89, 2.313e-05, 0.0), (33.24, 6.611, 0.0), (31.31, 12.97, 0.0), (28.18, 18.83, 0.0), (23.96, 23.96, 0.0), (18.83, 28.18, 0.0), (12.97, 36.23, 0.0), (6.611, 41.3, 0.0), (-6.611, 41.3, 20.0), (3.157e-06, 40.6, 20.0), (-12.97, 36.23, 20.0), (-18.83, 28.18, 20.0), (-23.96, 23.96, 20.0), (-28.18, 18.83, 20.0), (-31.31, 12.97, 20.0), (-33.24, 6.611, 20.0), (-33.89, -7.033e-06, 20.0), (-33.24, -6.611, 20.0), (-31.31, -12.97, 20.0), (-28.18, -18.83, 20.0), (-23.96, -23.96, 20.0), (-18.83, -28.18, 20.0), (-12.97, -31.31, 20.0), (-6.611, -40.87, 20.0), (1.42e-05, -41.52, 20.0), (6.611, -40.87, 20.0), (12.97, -31.31, 20.0), (18.83, -28.18, 20.0), (23.96, -23.96, 20.0), (28.18, -18.83, 20.0), (31.31, -12.97, 20.0), (33.24, -6.611, 20.0), (33.89, 2.313e-05, 20.0), (33.24, 6.611, 20.0), (31.31, 12.97, 20.0), (28.18, 18.83, 20.0), (23.96, 23.96, 20.0), (18.83, 28.18, 20.0), (12.97, 36.23, 20.0), (6.611, 41.3, 20.0), (-6.145, 30.89, -2.5), (2.936e-06, 31.5, -2.5), (-12.05, 29.1, -2.5), (-17.5, 26.19, -2.5), (-22.27, 22.27, -2.5), (-26.19, 17.5, -2.5), (-29.1, 12.05, -2.5), (-30.89, 6.145, -2.5), (-31.5, -6.443e-06, -2.5), (-30.89, -6.145, -2.5), (-29.1, -12.05, -2.5), (-26.19, -17.5, -2.5), (-22.27, -22.27, -2.5), (-17.5, -26.19, -2.5), (-12.05, -29.1, -2.5), (-6.145, -30.89, -2.5), (1.32e-05, -31.5, -2.5), (6.145, -30.89, -2.5), (12.05, -29.1, -2.5), (17.5, -26.19, -2.5), (22.27, -22.27, -2.5), (26.19, -17.5, -2.5), (29.1, -12.05, -2.5), (30.89, -6.145, -2.5), (31.5, 2.159e-05, -2.5), (30.89, 6.145, -2.5), (29.1, 12.05, -2.5), (26.19, 17.5, -2.5), (22.27, 22.27, -2.5), (17.5, 26.19, -2.5), (12.05, 29.1, -2.5), (6.145, 30.89, -2.5), (-6.611, 39.95, -2.5), (3.157e-06, 40.6, -2.5), (-12.97, 34.88, -2.5), (-18.83, 28.18, -2.5), (-23.96, 23.96, -2.5), (-28.18, 18.83, -2.5), (-31.31, 12.97, -2.5), (-33.24, 6.611, -2.5), (-33.89, -7.033e-06, -2.5), (-33.24, -6.611, -2.5), (-31.31, -12.97, -2.5), (-28.18, -18.83, -2.5), (-23.96, -23.96, -2.5), (-18.83, -28.18, -2.5), (-12.97, -31.31, -2.5), (-6.611, -40.87, -2.5), (1.42e-05, -41.52, -2.5), (6.611, -40.87, -2.5), (12.97, -31.31, -2.5), (18.83, -28.18, -2.5), (23.96, -23.96, -2.5), (28.18, -18.83, -2.5), (31.31, -12.97, -2.5), (33.24, -6.611, -2.5), (33.89, 2.313e-05, -2.5), (33.24, 6.611, -2.5), (31.31, 12.97, -2.5), (28.18, 18.83, -2.5), (23.96, 23.96, -2.5), (18.83, 28.18, -2.5), (12.97, 34.88, -2.5), (6.611, 39.95, -2.5), (-12.37, -29.87, 22.99), (-17.96, -26.88, 22.99), (-6.307, -31.71, 22.99), (1.345e-05, -32.33, 22.99), (6.307, -31.71, 22.99), (12.37, -29.87, 22.99), (17.96, -26.88, 22.99), (22.86, -22.86, 22.99), (26.88, -17.96, 22.99), (29.87, -12.37, 22.99), (31.71, -6.307, 22.99), (32.33, 2.239e-05, 22.99), (31.71, 6.307, 22.99), (29.87, 12.37, 22.99), (26.88, 17.96, 22.99), (-6.307, 31.71, 22.99), (2.912e-06, 32.33, 22.99), (22.86, 22.86, 22.99), (-12.37, 29.87, 22.99), (17.96, 26.88, 22.99), (-17.96, 26.88, 22.99), (12.37, 29.87, 22.99), (-22.86, 22.86, 22.99), (6.307, 31.71, 22.99), (-26.88, 17.96, 22.99), (-29.87, 12.37, 22.99), (-31.71, 6.307, 22.99), (-32.33, -6.387e-06, 22.99), (-31.71, -6.307, 22.99), (-29.87, -12.37, 22.99), (-26.88, -17.96, 22.99), (-22.86, -22.86, 22.99), (-12.67, -30.59, 21.49), (-6.459, -36.29, 21.49), (1.382e-05, -36.93, 21.49), (6.459, -36.29, 21.49), (12.67, -30.59, 21.49), (18.39, -27.53, 21.49), (23.41, -23.41, 21.49), (27.53, -18.39, 21.49), (30.59, -12.67, 21.49), (32.47, -6.459, 21.49), (33.11, 2.276e-05, 21.49), (32.47, 6.459, 21.49), (30.59, 12.67, 21.49), (27.53, 18.39, 21.49), (-6.459, 38.22, 22.37), (23.41, 23.41, 21.49), (-12.67, 33.05, 21.49), (18.39, 27.53, 21.49), (-18.39, 27.53, 21.49), (12.67, 33.05, 21.49), (-23.41, 23.41, 21.49), (6.459, 38.22, 22.37), (-27.53, 18.39, 21.49), (-30.59, 12.67, 21.49), (-32.47, 6.459, 21.49), (-33.11, -6.71e-06, 21.49), (-32.47, -6.459, 21.49), (-30.59, -12.67, 21.49), (-27.53, -18.39, 21.49), (-23.41, -23.41, 21.49), (-18.39, -27.53, 21.49), (3.035e-06, 38.18, 22.37)], [], [(25, 24, 56, 57), (12, 11, 43, 44), (26, 25, 57, 58), (13, 12, 44, 45), (27, 26, 58, 59), (14, 13, 45, 46), (1, 0, 32, 33), (28, 27, 59, 60), (15, 14, 46, 47), (2, 1, 33, 34), (29, 28, 60, 61), (16, 15, 47, 48), (3, 2, 34, 35), (30, 29, 61, 62), (17, 16, 48, 49), (4, 3, 35, 36), (31, 30, 62, 63), (18, 17, 49, 50), (5, 4, 36, 37), (0, 31, 63, 32), (19, 18, 50, 51), (6, 5, 37, 38), (20, 19, 51, 52), (7, 6, 38, 39), (21, 20, 52, 53), (8, 7, 39, 40), (22, 21, 53, 54), (9, 8, 40, 41), (23, 22, 54, 55), (10, 9, 41, 42), (24, 23, 55, 56), (11, 10, 42, 43), (89, 121, 120, 88), (76, 108, 107, 75), (90, 122, 121, 89), (77, 109, 108, 76), (91, 123, 122, 90), (78, 110, 109, 77), (64, 96, 97, 65), (92, 124, 123, 91), (79, 111, 110, 78), (66, 98, 96, 64), (93, 125, 124, 92), (80, 112, 111, 79), (67, 99, 98, 66), (94, 126, 125, 93), (81, 113, 112, 80), (68, 100, 99, 67), (95, 127, 126, 94), (82, 114, 113, 81), (69, 101, 100, 68), (65, 97, 127, 95), (83, 115, 114, 82), (70, 102, 101, 69), (84, 116, 115, 83), (71, 103, 102, 70), (85, 117, 116, 84), (72, 104, 103, 71), (86, 118, 117, 85), (73, 105, 104, 72), (87, 119, 118, 86), (74, 106, 105, 73), (88, 120, 119, 87), (75, 107, 106, 74), (254, 109, 110, 224), (224, 110, 111, 225), (92, 188, 189, 93), (225, 111, 112, 226), (64, 160, 162, 66), (226, 112, 113, 227), (78, 174, 175, 79), (227, 113, 114, 228), (91, 187, 188, 92), (228, 114, 115, 229), (65, 161, 160, 64), (229, 115, 116, 230), (77, 173, 174, 78), (230, 116, 117, 231), (90, 186, 187, 91), (76, 172, 173, 77), (231, 117, 118, 232), (89, 185, 186, 90), (75, 171, 172, 76), (232, 118, 119, 233), (88, 184, 185, 89), (74, 170, 171, 75), (233, 119, 120, 234), (87, 183, 184, 88), (73, 169, 170, 74), (234, 120, 121, 235), (86, 182, 183, 87), (72, 168, 169, 73), (235, 121, 122, 236), (85, 181, 182, 86), (71, 167, 168, 72), (236, 122, 123, 237), (255, 97, 96, 238), (84, 180, 181, 85), (237, 123, 124, 239), (238, 96, 98, 240), (70, 166, 167, 71), (239, 124, 125, 241), (240, 98, 99, 242), (83, 179, 180, 84), (241, 125, 126, 243), (242, 99, 100, 244), (69, 165, 166, 70), (243, 126, 127, 245), (244, 100, 101, 246), (82, 178, 179, 83), (245, 127, 97, 255), (246, 101, 102, 247), (95, 191, 161, 65), (247, 102, 103, 248), (68, 164, 165, 69), (248, 103, 104, 249), (81, 177, 178, 82), (249, 104, 105, 250), (94, 190, 191, 95), (250, 105, 106, 251), (67, 163, 164, 68), (251, 106, 107, 252), (80, 176, 177, 81), (252, 107, 108, 253), (93, 189, 190, 94), (253, 108, 109, 254), (66, 162, 163, 67), (79, 175, 176, 80), (148, 180, 179, 147), (149, 181, 180, 148), (150, 182, 181, 149), (151, 183, 182, 150), (152, 184, 183, 151), (153, 185, 184, 152), (154, 186, 185, 153), (155, 187, 186, 154), (128, 160, 161, 129), (156, 188, 187, 155), (130, 162, 160, 128), (157, 189, 188, 156), (131, 163, 162, 130), (158, 190, 189, 157), (132, 164, 163, 131), (159, 191, 190, 158), (133, 165, 164, 132), (129, 161, 191, 159), (134, 166, 165, 133), (135, 167, 166, 134), (136, 168, 167, 135), (137, 169, 168, 136), (138, 170, 169, 137), (139, 171, 170, 138), (140, 172, 171, 139), (141, 173, 172, 140), (142, 174, 173, 141), (143, 175, 174, 142), (144, 176, 175, 143), (145, 177, 176, 144), (146, 178, 177, 145), (147, 179, 178, 146), (128, 129, 159, 158, 157, 156, 155, 154, 153, 152, 151, 150, 149, 148, 147, 146, 145, 144, 143, 142, 141, 140, 139, 138, 137, 136, 135, 134, 133, 132, 131, 130), (1, 2, 3, 4, 5, 6, 7, 8, 9, 10, 11, 12, 13, 14, 15, 16, 17, 18, 19, 20, 21, 22, 23, 24, 25, 26, 27, 28, 29, 30, 31, 0), (44, 223, 193, 45), (43, 222, 223, 44), (42, 221, 222, 43), (41, 220, 221, 42), (40, 219, 220, 41), (39, 218, 219, 40), (38, 217, 218, 39), (37, 216, 217, 38), (63, 215, 208, 32), (36, 214, 216, 37), (62, 213, 215, 63), (35, 212, 214, 36), (61, 211, 213, 62), (34, 210, 212, 35), (60, 209, 211, 61), (33, 207, 210, 34), (59, 206, 209, 60), (32, 208, 207, 33), (58, 205, 206, 59), (57, 204, 205, 58), (56, 203, 204, 57), (55, 202, 203, 56), (54, 201, 202, 55), (53, 200, 201, 54), (52, 199, 200, 53), (51, 198, 199, 52), (50, 197, 198, 51), (49, 196, 197, 50), (48, 195, 196, 49), (47, 194, 195, 48), (46, 192, 194, 47), (45, 193, 192, 46), (223, 253, 254, 193), (222, 252, 253, 223), (221, 251, 252, 222), (220, 250, 251, 221), (219, 249, 250, 220), (218, 248, 249, 219), (217, 247, 248, 218), (216, 246, 247, 217), (215, 245, 255, 208), (214, 244, 246, 216), (213, 243, 245, 215), (212, 242, 244, 214), (211, 241, 243, 213), (210, 240, 242, 212), (209, 239, 241, 211), (207, 238, 240, 210), (206, 237, 239, 209), (208, 255, 238, 207), (205, 236, 237, 206), (204, 235, 236, 205), (203, 234, 235, 204), (202, 233, 234, 203), (201, 232, 233, 202), (200, 231, 232, 201), (199, 230, 231, 200), (198, 229, 230, 199), (197, 228, 229, 198), (196, 227, 228, 197), (195, 226, 227, 196), (194, 225, 226, 195), (192, 224, 225, 194), (193, 254, 224, 192)])
_k = {(0, 1): 1.0, (1, 2): 1.0, (2, 3): 1.0, (3, 4): 1.0, (4, 5): 1.0, (5, 6): 1.0, (6, 7): 1.0, (7, 8): 1.0, (8, 9): 1.0, (9, 10): 1.0, (10, 11): 1.0, (11, 12): 1.0, (12, 13): 1.0, (13, 14): 1.0, (14, 15): 1.0, (15, 16): 1.0, (16, 17): 1.0, (17, 18): 1.0, (18, 19): 1.0, (19, 20): 1.0, (20, 21): 1.0, (21, 22): 1.0, (22, 23): 1.0, (23, 24): 1.0, (24, 25): 1.0, (25, 26): 1.0, (26, 27): 1.0, (27, 28): 1.0, (28, 29): 1.0, (29, 30): 1.0, (30, 31): 1.0, (0, 31): 1.0, (32, 33): 1.0, (33, 34): 1.0, (34, 35): 1.0, (35, 36): 1.0, (36, 37): 1.0, (37, 38): 1.0, (38, 39): 1.0, (39, 40): 1.0, (40, 41): 1.0, (41, 42): 1.0, (42, 43): 1.0, (43, 44): 1.0, (44, 45): 1.0, (45, 46): 1.0, (46, 47): 1.0, (47, 48): 1.0, (48, 49): 1.0, (49, 50): 1.0, (50, 51): 1.0, (51, 52): 1.0, (52, 53): 1.0, (53, 54): 1.0, (54, 55): 1.0, (55, 56): 1.0, (56, 57): 1.0, (57, 58): 1.0, (58, 59): 1.0, (59, 60): 1.0, (60, 61): 1.0, (61, 62): 1.0, (62, 63): 1.0, (32, 63): 1.0, (96, 97): 1.0, (96, 98): 1.0, (126, 127): 1.0, (97, 127): 1.0, (160, 161): 1.0, (160, 162): 1.0, (162, 163): 1.0, (163, 164): 1.0, (164, 165): 1.0, (165, 166): 1.0, (166, 167): 1.0, (167, 168): 1.0, (168, 169): 1.0, (169, 170): 1.0, (170, 171): 1.0, (171, 172): 1.0, (172, 173): 1.0, (173, 174): 1.0, (174, 175): 1.0, (175, 176): 1.0, (176, 177): 1.0, (177, 178): 1.0, (178, 179): 1.0, (179, 180): 1.0, (180, 181): 1.0, (181, 182): 1.0, (182, 183): 1.0, (183, 184): 1.0, (184, 185): 1.0, (185, 186): 1.0, (186, 187): 1.0, (187, 188): 1.0, (188, 189): 1.0, (189, 190): 1.0, (190, 191): 1.0, (161, 191): 1.0}
me_circle.attributes.new('crease_edge', 'FLOAT', 'EDGE').data.foreach_set('value', [_k.get((min(e.vertices), max(e.vertices)), 0.0) for e in me_circle.edges])
me_circle.materials.append(mat_material_003)
me_circle.use_remesh_preserve_volume = False
me_circle.use_remesh_preserve_attributes = False
me_circle.use_mirror_vertex_groups = False
me_circle.update()

# ---- objects
ob_cylinder_001 = bpy.data.objects.new('Cylinder.001', me_cylinder)
ob_point_001 = bpy.data.objects.new('Point.001', light_point_002)
ob_cube_001 = bpy.data.objects.new('Cube.001', me_cube_001)
ob_plane = bpy.data.objects.new('Plane', me_plane)
ob_camera_001 = bpy.data.objects.new('Camera.001', cam_camera_001)
ob_point = bpy.data.objects.new('Point', light_point)
ob_cube_002 = bpy.data.objects.new('Cube.002', me_cube_002)
ob_cube = bpy.data.objects.new('Cube', me_cube)
ob_cylinder = bpy.data.objects.new('Cylinder', me_cylinder_001)
ob_circle = bpy.data.objects.new('Circle', me_circle)
ob_lamp = bpy.data.objects.new('Lamp', light_lamp)
ob_camera = bpy.data.objects.new('Camera', cam_camera)

# ---- transforms, parenting, visibility, modifiers, constraints
ob_cylinder_001.location = (-2.861e-06, 8.821e-06, 6.544)
ob_cylinder_001.rotation_euler = (1.571, -0.0, 0.0)
ob_cylinder_001.hide_render = True
ob_cylinder_001.visible_camera = False
ob_cylinder_001.visible_diffuse = False
ob_cylinder_001.visible_glossy = False
ob_cylinder_001.visible_transmission = False
ob_cylinder_001.visible_shadow = False
ob_cylinder_001.display_type = 'BOUNDS'
ob_cylinder_001.lineart.crease_threshold = 0.0
ob_point_001.location = (-264.3, -94.44, 85.54)
ob_point_001.lineart.crease_threshold = 0.0
ob_cube_001.location = (166.2, 155.1, -6.167)
ob_cube_001.scale = (363.1, 18.21, 291.0)
ob_cube_001.lineart.crease_threshold = 0.0
ob_plane.location = (0.0, 0.0, -6.167)
ob_plane.scale = (-119.7, -119.7, -119.7)
ob_plane.lineart.crease_threshold = 0.0
ob_camera_001.location = (-159.8, -179.3, 62.41)
ob_camera_001.rotation_euler = (1.493, 2.276e-06, -0.6426)
ob_camera_001.scale = (1.0, 1.0, 1.0)
ob_camera_001.lineart.crease_threshold = 0.0
ob_point.location = (-2.861e-06, 8.821e-06, 24.64)
ob_point.lineart.crease_threshold = 0.0
ob_cube_002.location = (-3.815e-06, 28.75, -3.517)
ob_cube_002.rotation_euler = (1.571, -0.0, 3.142)
ob_cube_002.lock_rotations_4d = False
ob_cube_002.empty_display_type = 'ARROWS'
ob_cube_002.hide_render = True
ob_cube_002.visible_camera = False
ob_cube_002.visible_diffuse = False
ob_cube_002.visible_glossy = False
ob_cube_002.visible_transmission = False
ob_cube_002.visible_shadow = False
ob_cube_002.display_type = 'BOUNDS'
ob_cube_002.lineart.crease_threshold = 0.0
ob_cube.location = (4.768e-07, -37.21, -3.64)
ob_cube.lock_rotations_4d = False
ob_cube.empty_display_type = 'ARROWS'
ob_cube.hide_render = True
ob_cube.visible_camera = False
ob_cube.visible_diffuse = False
ob_cube.visible_glossy = False
ob_cube.visible_transmission = False
ob_cube.visible_shadow = False
ob_cube.display_type = 'BOUNDS'
ob_cube.lineart.crease_threshold = 0.0
ob_cylinder.location = (-2.861e-06, 8.821e-06, -2.331)
ob_cylinder.scale = (1.038, 1.038, 1.0)
ob_cylinder.color = (1.0, 1.0, 1.0, 0.2385)
ob_cylinder.lineart.crease_threshold = 0.0
_m = ob_cylinder.modifiers.new('Subsurf', 'SUBSURF')
_m.uv_smooth = 'PRESERVE_CORNERS'
_m.levels = 3
_m.render_levels = 3
_m = ob_cylinder.modifiers.new('Solidify', 'SOLIDIFY')
_m.thickness = 0.4
_m.edge_crease_inner = 1.0
_m.edge_crease_outer = 1.0
_m.edge_crease_rim = 1.0
_m.use_even_offset = True
_m.use_quality_normals = True
_m.nonmanifold_thickness_mode = 'FIXED'
_m.nonmanifold_merge_threshold = 0.0003
_m = ob_cylinder.modifiers.new('BTool_Cylinder.001', 'BOOLEAN')
_m.object = ob_cylinder_001
_m.solver = 'FAST'
ob_circle.location = (-2.861e-06, 8.821e-06, -3.667)
ob_circle.scale = (1.02, 1.02, 1.0)
ob_circle.lineart.crease_threshold = 0.0
_m = ob_circle.modifiers.new('Subsurf', 'SUBSURF')
_m.uv_smooth = 'PRESERVE_CORNERS'
_m.levels = 4
_m.render_levels = 4
_m.show_only_control_edges = False
_m = ob_circle.modifiers.new('BTool_Cube', 'BOOLEAN')
_m.object = ob_cube
_m.solver = 'FAST'
_m = ob_circle.modifiers.new('BTool_Cube.002', 'BOOLEAN')
_m.object = ob_cube_002
_m.solver = 'FAST'
ob_lamp.location = (4.076, 1.005, 5.904)
ob_lamp.rotation_euler = (0.6503, 0.05522, 1.866)
ob_lamp.lock_rotations_4d = False
ob_lamp.empty_display_type = 'ARROWS'
ob_lamp.color = (0.0, 0.0, 0.0, 0.0)
ob_lamp.lineart.crease_threshold = 0.0
ob_camera.location = (-176.3, -176.1, 119.6)
ob_camera.rotation_euler = (1.189, -1.667e-06, -0.8411)
ob_camera.lock_rotations_4d = False
ob_camera.empty_display_type = 'ARROWS'
ob_camera.color = (0.0, 0.0, 0.0, 0.0)
ob_camera.display_type = 'WIRE'
ob_camera.lineart.crease_threshold = 0.0

# ---- collection membership
col_collection_1.objects.link(ob_cylinder_001)
col_collection_1.objects.link(ob_point_001)
col_collection_1.objects.link(ob_cube_001)
col_collection_1.objects.link(ob_plane)
col_collection_1.objects.link(ob_camera_001)
col_collection_1.objects.link(ob_point)
col_collection_1.objects.link(ob_cube_002)
col_collection_1.objects.link(ob_cube)
col_collection_1.objects.link(ob_cylinder)
col_collection_1.objects.link(ob_circle)
col_collection_1.objects.link(ob_lamp)
col_collection_1.objects.link(ob_camera)

# ---- scene / render settings (as saved in the file)
scene.camera = ob_camera_001
scene.frame_start = 1; scene.frame_end = 250; scene.frame_set(1)
scene.render.engine = 'CYCLES'
scene.render.resolution_percentage = 50
scene.render.dither_intensity = 0.0
scene.cycles.feature_set = 'EXPERIMENTAL'
scene.cycles.samples = 256
scene.cycles.sampling_pattern = 'TABULATED_SOBOL'
scene.cycles.use_adaptive_sampling = False
scene.cycles.use_light_tree = False
scene.cycles.blur_glossy = 0.0
scene.cycles.sample_clamp_indirect = 0.0
scene.view_settings.look = 'Very High Contrast'
scene.view_settings.view_transform = 'Filmic'
scene.view_settings.exposure = -0.09479
scene.view_settings.gamma = 1.071
scene.unit_settings.scale_length = 0.001
bpy.context.view_layer.update()
